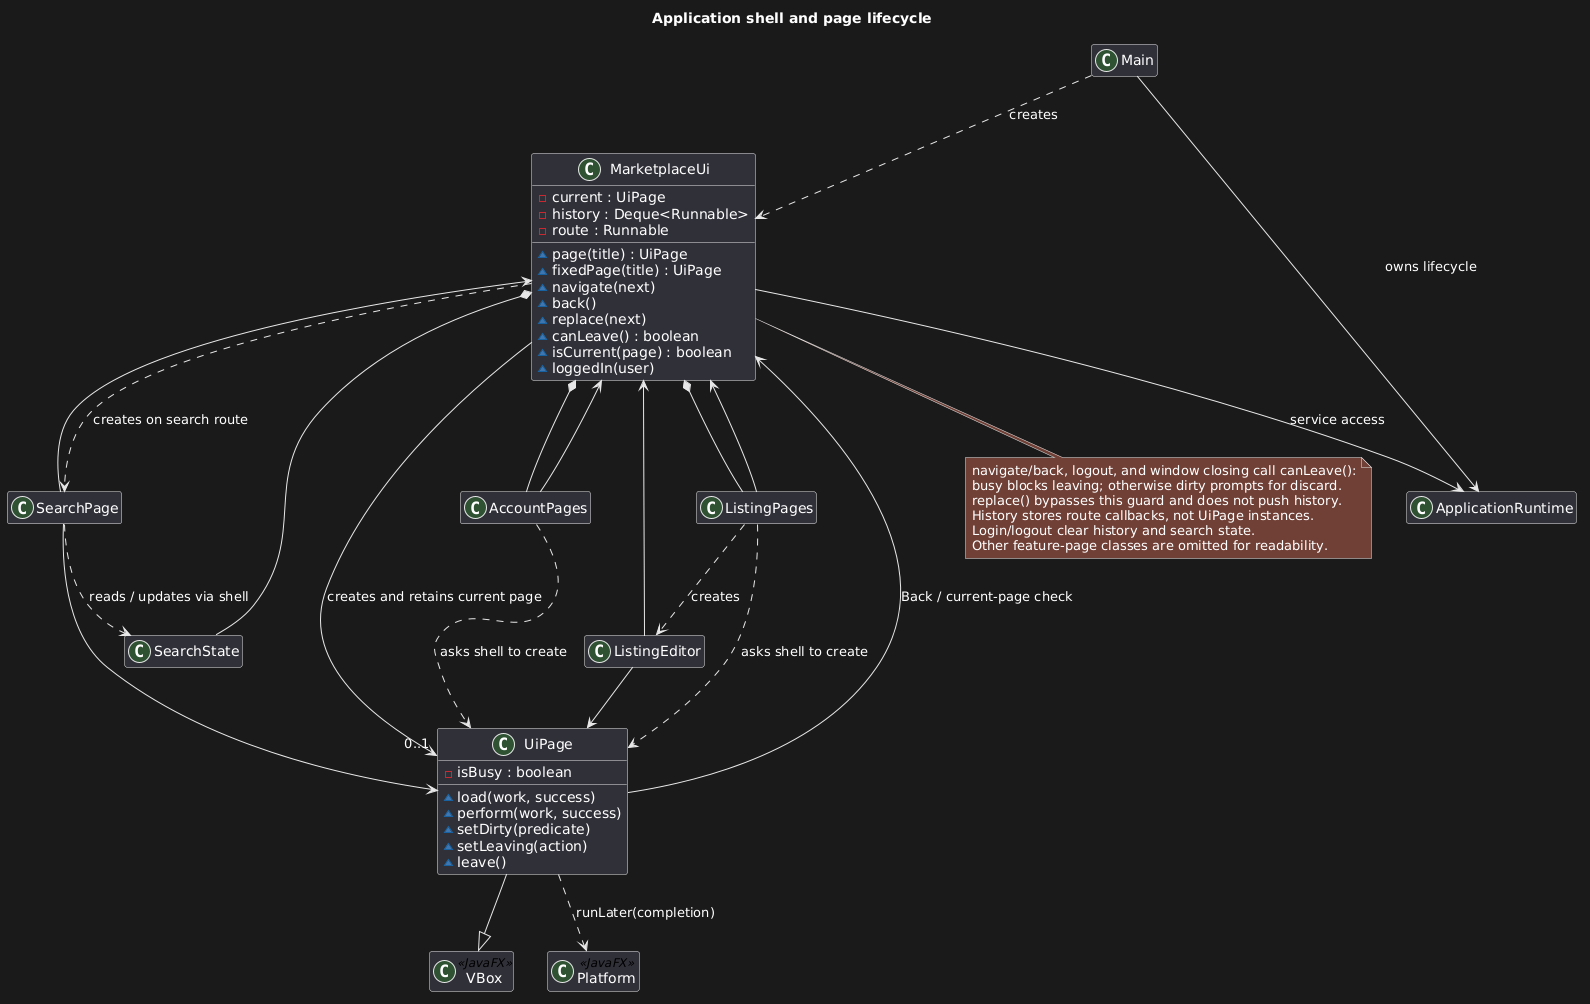

The diagram above was rendered by PlantUML. Its source (embedded in the PNG):
@startuml
title Application shell and page lifecycle
hide empty members
class Main
class ApplicationRuntime
class MarketplaceUi {
  -current : UiPage
  -history : Deque<Runnable>
  -route : Runnable
  ~page(title) : UiPage
  ~fixedPage(title) : UiPage
  ~navigate(next)
  ~back()
  ~replace(next)
  ~canLeave() : boolean
  ~isCurrent(page) : boolean
  ~loggedIn(user)
}
class SearchState
class AccountPages
class ListingPages
class SearchPage
class ListingEditor
class UiPage {
  -isBusy : boolean
  ~load(work, success)
  ~perform(work, success)
  ~setDirty(predicate)
  ~setLeaving(action)
  ~leave()
}
class VBox <<JavaFX>>
class Platform <<JavaFX>>
Main --> ApplicationRuntime : owns lifecycle
Main ..> MarketplaceUi : creates
MarketplaceUi --> ApplicationRuntime : service access
MarketplaceUi *-- SearchState
MarketplaceUi *-- AccountPages
MarketplaceUi *-- ListingPages
MarketplaceUi --> "0..1" UiPage : creates and retains current page
MarketplaceUi ..> SearchPage : creates on search route
ListingPages ..> ListingEditor : creates
AccountPages --> MarketplaceUi
ListingPages --> MarketplaceUi
SearchPage --> MarketplaceUi
ListingEditor --> MarketplaceUi
AccountPages ..> UiPage : asks shell to create
ListingPages ..> UiPage : asks shell to create
SearchPage ..> SearchState : reads / updates via shell
SearchPage --> UiPage
ListingEditor --> UiPage
UiPage --|> VBox
UiPage --> MarketplaceUi : Back / current-page check
UiPage ..> Platform : runLater(completion)
note bottom of MarketplaceUi
  navigate/back, logout, and window closing call canLeave():
  busy blocks leaving; otherwise dirty prompts for discard.
  replace() bypasses this guard and does not push history.
  History stores route callbacks, not UiPage instances.
  Login/logout clear history and search state.
  Other feature-page classes are omitted for readability.
end note
@enduml